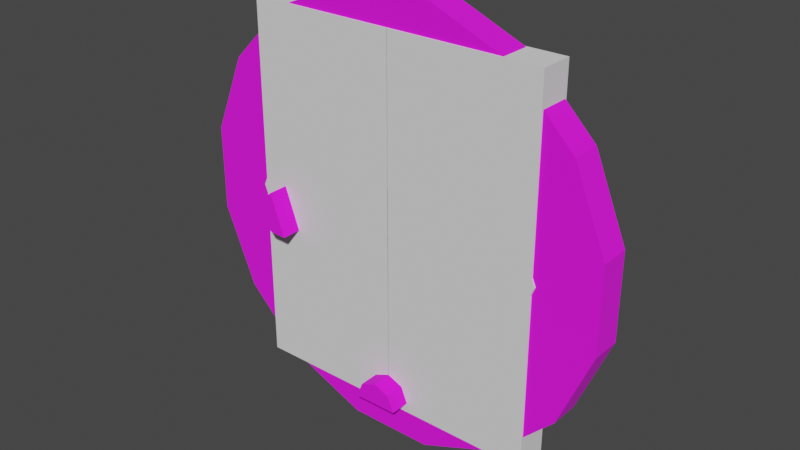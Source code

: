 # Source: doorstone2.blend  (saved by Blender 2.92.15; exported with 4.5.12 LTS)
import bpy
from mathutils import Matrix  # noqa: F401  (used for matrix-valued properties, if any)

bpy.ops.wm.read_factory_settings(use_empty=True)
scene = bpy.context.scene
scene.name = 'Scene'

# ---- collections
col_collection = bpy.data.collections.new('Collection'); scene.collection.children.link(col_collection)

# ---- images (referenced by path relative to the original .blend; pixels are not part of the script)
import os
ASSET_DIR = os.environ.get("B2B_ASSET_DIR", "")  # directory of the original .blend (textures are referenced by path, not embedded)
HERE = os.path.dirname(os.path.abspath(__file__))  # packed textures are extracted next to this script under _unpacked/

def load_image(name, relpath, width, height, colorspace="sRGB"):
    """Load a texture the original file referenced (path relative to the .blend, or extracted next to this script)."""
    p = next((c for c in (os.path.join(HERE, relpath), os.path.join(ASSET_DIR, relpath)) if relpath and os.path.exists(c)), "")
    if p:
        img = bpy.data.images.load(p, check_existing=True)
        img.name = name
    else:  # same state as the original file: an image datablock whose file is absent (Cycles renders it pink)
        img = bpy.data.images.new(name, width, height)
        img.source = "FILE"
        img.filepath = "//" + (relpath or name)
    img.colorspace_settings.name = colorspace
    return img
img_doorstone_png = load_image('doorstone.png', 'doorstone.png', 1024, 1024, 'sRGB')

# ---- materials (node trees are filled in below, after node groups)
mat_doorstone_png = bpy.data.materials.new('doorstone.png')
mat_doorstone_png.use_transparent_shadow = False

# ---- material node trees
mat_doorstone_png.use_nodes = True; mat_doorstone_png.node_tree.nodes.clear()
_N = mat_doorstone_png.node_tree.nodes; _L = mat_doorstone_png.node_tree.links
n0 = _N.new('ShaderNodeBsdfPrincipled'); n0.name = 'Principled BSDF'; n0.location = (10, 300)
n0.distribution = 'GGX'
n0.subsurface_method = 'BURLEY'
n0.inputs[2].default_value = 1.0
n0.inputs[3].default_value = 1.45
n0.inputs[27].default_value = (0.0, 0.0, 0.0, 1.0)
n0.inputs[28].default_value = 1.0
n1 = _N.new('ShaderNodeOutputMaterial'); n1.name = 'Material Output'; n1.location = (300, 300)
n2 = _N.new('ShaderNodeTexImage'); n2.name = 'Image Texture'; n2.location = (-280, 280)
n2.image = img_doorstone_png
_L.new(n0.outputs[0], n1.inputs[0])
_L.new(n2.outputs[0], n0.inputs[0])
n1.is_active_output = True

# ---- world
world_world = bpy.data.worlds.new('World'); scene.world = world_world
world_world.use_nodes = True; world_world.node_tree.nodes.clear()
_N = world_world.node_tree.nodes; _L = world_world.node_tree.links
n0 = _N.new('ShaderNodeOutputWorld'); n0.name = 'World Output'; n0.location = (300, 300)
n1 = _N.new('ShaderNodeBackground'); n1.name = 'Background'; n1.location = (10, 300)
n1.inputs[0].default_value = (0.05088, 0.05088, 0.05088, 1.0)
_L.new(n1.outputs[0], n0.inputs[0])
n0.is_active_output = True
world_world.color = (0.05088, 0.05088, 0.05088)
world_world.use_sun_shadow = False
world_world.sun_shadow_jitter_overblur = 0.0

# ---- meshes
me_object0 = bpy.data.meshes.new('Object0')
me_object0.from_pydata([(-0.5, -0.1149, -0.5), (0.5, -0.1149, -0.5), (0.5, -0.1149, 0.5), (-0.5, -0.1149, 0.5), (-0.5, 0.1149, -0.5), (0.5, 0.1149, -0.5), (0.5, 0.1149, 0.5), (-0.5, 0.1149, 0.5)], [], [(3, 7, 4, 0), (3, 2, 6, 7), (4, 7, 6, 5), (0, 4, 5, 1), (2, 1, 5, 6), (3, 0, 1, 2)])
_uv = me_object0.uv_layers.new(name='UVMap')
_uv.uv.foreach_set('vector', [-0.007659, -0.05764, 0.05788, -0.5567, 0.06227, -0.000129, 0.06227, -0.9983, 0.001052, -0.05764, -0.007659, -0.05764, 0.05788, -0.05764, 0.0666, -0.05764, 0.9301, 0.000408, 0.9956, -0.9978, 0.9956, 0.000408, 0.9956, -0.9978, 0.001052, -0.5567, 0.0666, -0.5567, 0.06227, -0.9983, -0.003271, -0.9983, 0.001085, -0.000129, 0.001085, -0.9983, 0.06663, -0.9983, 0.06663, -0.000129, 0.9344, 0.000408, 0.9344, -0.9978, 1.0, -0.9978, 1.0, 0.000408])
me_object0.materials.append(mat_doorstone_png)
me_object0.use_remesh_fix_poles = True
me_object0.use_remesh_preserve_attributes = False
me_object0.use_mirror_vertex_groups = False
me_object0.update()
me_cylinder = bpy.data.meshes.new('Cylinder')
me_cylinder.from_pydata([(0.9511, 0.3375, 4.781), (0.9511, -0.3375, 4.781), (2.708, 0.3375, 4.053), (2.708, -0.3375, 4.053), (4.053, 0.3375, 2.708), (4.053, -0.3375, 2.708), (4.781, 0.3375, 0.9511), (4.781, -0.3375, 0.9511), (4.781, 0.3375, -0.9511), (4.781, -0.3375, -0.9511), (4.053, 0.3375, -2.708), (4.053, -0.3375, -2.708), (2.708, 0.3375, -4.053), (2.708, -0.3375, -4.053), (0.9511, 0.3375, -4.781), (0.9511, -0.3375, -4.781), (-0.9511, 0.3375, -4.781), (-0.9511, -0.3375, -4.781), (-2.708, 0.3375, -4.053), (-2.708, -0.3375, -4.053), (-4.053, 0.3375, -2.708), (-4.053, -0.3375, -2.708), (-4.781, 0.3375, -0.9511), (-4.781, -0.3375, -0.9511), (-4.781, 0.3375, 0.9511), (-4.781, -0.3375, 0.9511), (-4.053, 0.3375, 2.708), (-4.053, -0.3375, 2.708), (-2.708, 0.3375, 4.053), (-2.708, -0.3375, 4.053), (-0.9511, 0.3375, 4.781), (-0.9511, -0.3375, 4.781)], [], [(0, 1, 3, 2), (2, 3, 5, 4), (4, 5, 7, 6), (6, 7, 9, 8), (8, 9, 11, 10), (10, 11, 13, 12), (12, 13, 15, 14), (14, 15, 17, 16), (16, 17, 19, 18), (18, 19, 21, 20), (20, 21, 23, 22), (22, 23, 25, 24), (24, 25, 27, 26), (26, 27, 29, 28), (3, 1, 31, 29, 27, 25, 23, 21, 19, 17, 15, 13, 11, 9, 7, 5), (28, 29, 31, 30), (30, 31, 1, 0), (0, 2, 4, 6, 8, 10, 12, 14, 16, 18, 20, 22, 24, 26, 28, 30)])
_uv = me_cylinder.uv_layers.new(name='UVMap')
_uv.uv.foreach_set('vector', [0.9278, 0.125, 0.9721, 0.125, 0.9721, 0.25, 0.9278, 0.25, 0.9278, 0.25, 0.9721, 0.25, 0.9721, 0.375, 0.9278, 0.375, 0.9278, 0.375, 0.9721, 0.375, 0.9721, 0.5, 0.9278, 0.5, 0.9278, 0.5, 0.9721, 0.5, 0.9721, 0.625, 0.9278, 0.625, 0.9278, 0.625, 0.9721, 0.625, 0.9721, 0.75, 0.9278, 0.75, 0.9278, 0.75, 0.9721, 0.75, 0.9721, 0.875, 0.9278, 0.875, 0.9278, 0.875, 0.9721, 0.875, 0.9721, 1.0, 0.9278, 1.0, 0.976, 1.0, 0.9317, 1.0, 0.9317, 0.875, 0.976, 0.875, 0.976, 0.875, 0.9317, 0.875, 0.9317, 0.75, 0.976, 0.75, 0.976, 0.75, 0.9317, 0.75, 0.9317, 0.625, 0.976, 0.625, 0.976, 0.625, 0.9317, 0.625, 0.9317, 0.5, 0.976, 0.5, 0.976, 0.5, 0.9317, 0.5, 0.9317, 0.375, 0.976, 0.375, 0.976, 0.375, 0.9317, 0.375, 0.9317, 0.25, 0.976, 0.25, 0.976, 0.25, 0.9317, 0.25, 0.9317, 0.125, 0.976, 0.125, 0.2131, 0.9149, 0.3752, 0.9821, 0.5506, 0.9821, 0.7127, 0.9149, 0.8368, 0.7908, 0.9039, 0.6287, 0.9039, 0.4533, 0.8368, 0.2912, 0.7127, 0.1671, 0.5506, 0.09997, 0.3752, 0.09997, 0.2131, 0.1671, 0.08899, 0.2912, 0.02185, 0.4533, 0.02185, 0.6287, 0.08899, 0.7908, 0.976, 0.125, 0.9317, 0.125, 0.9317, 2.106e-05, 0.976, 2.106e-05, 0.9278, 2.106e-05, 0.9721, 2.106e-05, 0.9721, 0.125, 0.9278, 0.125, 0.3752, 0.9821, 0.2131, 0.9149, 0.08899, 0.7908, 0.02185, 0.6287, 0.02185, 0.4533, 0.08899, 0.2912, 0.2131, 0.1671, 0.3752, 0.09997, 0.5506, 0.09997, 0.7127, 0.1671, 0.8368, 0.2912, 0.9039, 0.4533, 0.9039, 0.6287, 0.8368, 0.7908, 0.7127, 0.9149, 0.5506, 0.9821])
me_cylinder.materials.append(mat_doorstone_png)
me_cylinder.use_remesh_fix_poles = True
me_cylinder.use_remesh_preserve_attributes = False
me_cylinder.use_mirror_vertex_groups = False
me_cylinder.update()
me_plane = bpy.data.meshes.new('Plane')
me_plane.from_pydata([(0.0, -0.671, 0.0), (0.0, 0.671, 0.0)], [(1, 0)], [])
_uv = me_plane.uv_layers.new(name='UVMap')
_uv.uv.foreach_set('vector', [])
me_plane.use_remesh_fix_poles = True
me_plane.use_remesh_preserve_attributes = False
me_plane.use_mirror_vertex_groups = False
me_plane.update()
me_cylinder_001 = bpy.data.meshes.new('Cylinder.001')
me_cylinder_001.from_pydata([(0.0, 0.5, -0.5), (0.0, 0.5, 0.5), (0.433, 0.25, -0.5), (0.433, 0.25, 0.5), (0.433, -0.25, -0.5), (0.433, -0.25, 0.5), (-4.371e-08, -0.5, -0.5), (-4.371e-08, -0.5, 0.5), (-0.433, -0.25, -0.5), (-0.433, -0.25, 0.5), (-0.433, 0.25, -0.5), (-0.433, 0.25, 0.5)], [], [(0, 1, 3, 2), (2, 3, 5, 4), (4, 5, 7, 6), (6, 7, 9, 8), (3, 1, 11, 9, 7, 5), (8, 9, 11, 10), (10, 11, 1, 0), (0, 2, 4, 6, 8, 10)])
_uv = me_cylinder_001.uv_layers.new(name='UVMap')
_uv.uv.foreach_set('vector', [1.0, 0.5, 1.0, 1.0, 0.8333, 1.0, 0.8333, 0.5, 0.8333, 0.5, 0.8333, 1.0, 0.6667, 1.0, 0.6667, 0.5, 0.6667, 0.5, 0.6667, 1.0, 0.5, 1.0, 0.5, 0.5, 0.5, 0.5, 0.5, 1.0, 0.3333, 1.0, 0.3333, 0.5, 0.4578, 0.37, 0.25, 0.49, 0.04215, 0.37, 0.04215, 0.13, 0.25, 0.01, 0.4578, 0.13, 0.3333, 0.5, 0.3333, 1.0, 0.1667, 1.0, 0.1667, 0.5, 0.1667, 0.5, 0.1667, 1.0, -8.941e-08, 1.0, -8.941e-08, 0.5, 0.75, 0.49, 0.9578, 0.37, 0.9578, 0.13, 0.75, 0.01, 0.5422, 0.13, 0.5422, 0.37])
me_cylinder_001.use_remesh_fix_poles = True
me_cylinder_001.use_remesh_preserve_attributes = False
me_cylinder_001.use_mirror_vertex_groups = False
me_cylinder_001.update()
me_cylinder_002 = bpy.data.meshes.new('Cylinder.002')
me_cylinder_002.from_pydata([(0.0, 0.5, -0.5), (0.0, 0.5, 0.5), (0.3536, 0.3536, -0.5), (0.3536, 0.3536, 0.5), (0.5, -2.186e-08, -0.5), (0.5, -2.186e-08, 0.5), (0.3536, -0.3536, -0.5), (0.3536, -0.3536, 0.5), (-4.371e-08, -0.5, -0.5), (-4.371e-08, -0.5, 0.5)], [], [(0, 1, 3, 2), (2, 3, 5, 4), (4, 5, 7, 6), (6, 7, 9, 8), (0, 2, 4, 6, 8), (3, 1, 9, 7, 5), (0, 8, 9, 1)])
_uv = me_cylinder_002.uv_layers.new(name='UVMap')
_uv.uv.foreach_set('vector', [0.8181, 0.09969, 0.7363, 0.09969, 0.7363, 0.1011, 0.8181, 0.1011, 0.8181, 0.1011, 0.7363, 0.1011, 0.7363, 0.1241, 0.8181, 0.1241, 0.8181, 0.1241, 0.7363, 0.1241, 0.7363, 0.1554, 0.8181, 0.1554, 0.8181, 0.1554, 0.7363, 0.1554, 0.7363, 0.1765, 0.8181, 0.1765, 0.1056, 0.1973, 0.05685, 0.1994, 0.02386, 0.2354, 0.02599, 0.2842, 0.06199, 0.3172, 0.05685, 0.1994, 0.1056, 0.1973, 0.06199, 0.3172, 0.02599, 0.2842, 0.02386, 0.2354, 0.8181, 0.09969, 0.8181, 0.1765, 0.7363, 0.1765, 0.7363, 0.09969])
me_cylinder_002.materials.append(mat_doorstone_png)
me_cylinder_002.use_remesh_fix_poles = True
me_cylinder_002.use_remesh_preserve_attributes = False
me_cylinder_002.use_mirror_vertex_groups = False
me_cylinder_002.update()
me_cube = bpy.data.meshes.new('Cube')
me_cube.from_pydata([(-0.5, -0.5, -0.5), (-0.5, -0.5, 0.5), (-0.5, 0.5, -0.5), (-0.5, 0.5, 0.5), (0.5, -0.5, -0.5), (0.5, -0.5, 0.5), (0.5, 0.5, -0.5), (0.5, 0.5, 0.5)], [], [(0, 1, 3, 2), (2, 3, 7, 6), (6, 7, 5, 4), (4, 5, 1, 0), (2, 6, 4, 0), (7, 3, 1, 5)])
_uv = me_cube.uv_layers.new(name='UVMap')
_uv.uv.foreach_set('vector', [0.375, 0.0, 0.625, 0.0, 0.625, 0.25, 0.375, 0.25, 0.375, 0.25, 0.625, 0.25, 0.625, 0.5, 0.375, 0.5, 0.375, 0.5, 0.625, 0.5, 0.625, 0.75, 0.375, 0.75, 0.375, 0.75, 0.625, 0.75, 0.625, 1.0, 0.375, 1.0, 0.125, 0.5, 0.375, 0.5, 0.375, 0.75, 0.125, 0.75, 0.625, 0.5, 0.875, 0.5, 0.875, 0.75, 0.625, 0.75])
me_cube.use_remesh_fix_poles = True
me_cube.use_remesh_preserve_attributes = False
me_cube.use_mirror_vertex_groups = False
me_cube.update()

# ---- objects
ob_aa = bpy.data.objects.new('aa', me_object0)
ob_s00bb = bpy.data.objects.new('@s00bb', me_cylinder)
ob_x00aa0000 = bpy.data.objects.new('@x00aa0000', me_plane)
ob_zdoor_outline = bpy.data.objects.new('zdoor outline', me_cylinder_001)
ob_zhandle = bpy.data.objects.new('zhandle', me_cylinder_002)
ob_zdoor_bb = bpy.data.objects.new('zdoor bb', me_cube)
ob_zhandle_004 = bpy.data.objects.new('zhandle.004', me_cylinder_002)
ob_zhandle_005 = bpy.data.objects.new('zhandle.005', me_cylinder_002)
ob_zhandle_006 = bpy.data.objects.new('zhandle.006', me_cylinder_002)

# ---- transforms, parenting, visibility, modifiers, constraints
ob_aa.location = (0.0, 0.0, 0.0)
ob_aa.lineart.crease_threshold = 0.0
ob_s00bb.location = (0.0, 0.0, 0.0)
ob_s00bb.lineart.crease_threshold = 0.0
_m = ob_s00bb.modifiers.new('Boolean', 'BOOLEAN')
_m.object = ob_zhandle
_m = ob_s00bb.modifiers.new('Boolean.001', 'BOOLEAN')
_m.object = ob_zhandle_004
_m = ob_s00bb.modifiers.new('Boolean.002', 'BOOLEAN')
_m.object = ob_zhandle_005
_m = ob_s00bb.modifiers.new('Boolean.003', 'BOOLEAN')
_m.object = ob_zhandle_006
ob_x00aa0000.location = (0.0, 0.0, 0.0)
ob_x00aa0000.lineart.crease_threshold = 0.0
ob_zdoor_outline.location = (0.0, 0.0, 0.0)
ob_zdoor_outline.rotation_euler = (1.571, 1.571, 0.0)
ob_zdoor_outline.scale = (9.525, 6.9, 0.75)
ob_zdoor_outline.display_type = 'WIRE'
ob_zdoor_outline.lineart.crease_threshold = 0.0
ob_zhandle.location = (-2.651, -0.45, -0.324)
ob_zhandle.rotation_euler = (1.571, 2.793, -0.0)
ob_zhandle.scale = (1.0, 1.0, 0.75)
ob_zhandle.display_type = 'WIRE'
ob_zhandle.lineart.crease_threshold = 0.0
_c = ob_zhandle.constraints.new('CHILD_OF'); _c.name = 'Child Of'
_c.target = ob_s00bb
_c.set_inverse_pending = False
ob_zdoor_bb.location = (0.0, 0.0, 0.0)
ob_zdoor_bb.scale = (6.75, 0.75, 8.25)
ob_zdoor_bb.display_type = 'WIRE'
ob_zdoor_bb.lineart.crease_threshold = 0.0
ob_zhandle_004.location = (-2.651, 0.45, -0.324)
ob_zhandle_004.rotation_euler = (1.571, 2.793, -0.0)
ob_zhandle_004.scale = (1.0, 1.0, 0.75)
ob_zhandle_004.display_type = 'WIRE'
ob_zhandle_004.lineart.crease_threshold = 0.0
_c = ob_zhandle_004.constraints.new('CHILD_OF'); _c.name = 'Child Of'
_c.target = ob_s00bb
_c.set_inverse_pending = False
ob_zhandle_005.location = (3.331e-16, -0.45, -3.9)
ob_zhandle_005.rotation_euler = (1.571, 4.712, -0.0)
ob_zhandle_005.scale = (1.0, 1.0, 0.75)
ob_zhandle_005.display_type = 'WIRE'
ob_zhandle_005.lineart.crease_threshold = 0.0
_c = ob_zhandle_005.constraints.new('CHILD_OF'); _c.name = 'Child Of'
_c.target = ob_s00bb
_c.set_inverse_pending = False
ob_zhandle_006.location = (3.331e-16, 0.45, -3.9)
ob_zhandle_006.rotation_euler = (1.571, 4.712, -0.0)
ob_zhandle_006.scale = (1.0, 1.0, 0.75)
ob_zhandle_006.display_type = 'WIRE'
ob_zhandle_006.lineart.crease_threshold = 0.0
_c = ob_zhandle_006.constraints.new('CHILD_OF'); _c.name = 'Child Of'
_c.target = ob_s00bb
_c.set_inverse_pending = False

# ---- collection membership
col_collection.objects.link(ob_aa)
col_collection.objects.link(ob_s00bb)
col_collection.objects.link(ob_x00aa0000)
col_collection.objects.link(ob_zdoor_outline)
col_collection.objects.link(ob_zhandle)
col_collection.objects.link(ob_zdoor_bb)
col_collection.objects.link(ob_zhandle_004)
col_collection.objects.link(ob_zhandle_005)
col_collection.objects.link(ob_zhandle_006)

# ---- scene / render settings (as saved in the file)
scene.frame_start = 1; scene.frame_end = 135; scene.frame_set(1)
scene.render.engine = 'BLENDER_EEVEE_NEXT'
scene.render.fps = 30
scene.cycles.use_denoising = False
scene.cycles.samples = 128
scene.cycles.sampling_pattern = 'TABULATED_SOBOL'
scene.cycles.use_adaptive_sampling = False
scene.cycles.use_light_tree = False
scene.view_settings.view_transform = 'Filmic'
bpy.context.view_layer.update()

# ---- added for rendering (the .blend has no active camera and no usable light): camera, sun
cam_auto = bpy.data.cameras.new('AutoCamera')
cam_auto.lens = 50.0
cam_auto.sensor_width = 36.0
cam_auto.clip_end = 1000.0
ob_auto_camera = bpy.data.objects.new('AutoCamera', cam_auto)
scene.collection.objects.link(ob_auto_camera)
ob_auto_camera.location = (12.6052, -15.1262, 10.0842)
ob_auto_camera.rotation_euler = (1.09748, -7.21219e-08, 0.694738)
scene.camera = ob_auto_camera
light_auto_sun = bpy.data.lights.new('AutoSun', 'SUN')
light_auto_sun.energy = 3.0
light_auto_sun.angle = 0.0523599
ob_auto_sun = bpy.data.objects.new('AutoSun', light_auto_sun)
scene.collection.objects.link(ob_auto_sun)
ob_auto_sun.rotation_euler = (0.872665, 0.174533, 0.523599)
bpy.context.view_layer.update()
